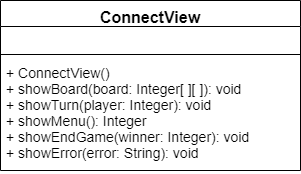

The diagram above was exported from draw.io. Its source (the exported page's mxGraphModel, read from the mxfile embedded in the PNG):
<mxGraphModel dx="1422" dy="1845" grid="1" gridSize="10" guides="1" tooltips="1" connect="1" arrows="1" fold="1" page="1" pageScale="1" pageWidth="850" pageHeight="1100" background="#ffffff" math="0" shadow="0">
  <root>
    <mxCell id="0" />
    <mxCell id="1" parent="0" />
    <mxCell id="2" value="ConnectView" style="swimlane;fontStyle=1;align=center;verticalAlign=top;childLayout=stackLayout;horizontal=1;startSize=26;horizontalStack=0;resizeParent=1;resizeParentMax=0;resizeLast=0;collapsible=1;marginBottom=0;fontSize=16;" vertex="1" parent="1">
      <mxGeometry x="95" y="-30" width="300" height="170" as="geometry">
        <mxRectangle x="50" y="270" width="60" height="26" as="alternateBounds" />
      </mxGeometry>
    </mxCell>
    <mxCell id="3" value=" " style="text;strokeColor=none;fillColor=none;align=left;verticalAlign=top;spacingLeft=4;spacingRight=4;overflow=hidden;rotatable=0;points=[[0,0.5],[1,0.5]];portConstraint=eastwest;fontSize=14;" vertex="1" parent="2">
      <mxGeometry y="26" width="300" height="24" as="geometry" />
    </mxCell>
    <mxCell id="4" value="" style="line;strokeWidth=1;fillColor=none;align=left;verticalAlign=middle;spacingTop=-1;spacingLeft=3;spacingRight=3;rotatable=0;labelPosition=right;points=[];portConstraint=eastwest;" vertex="1" parent="2">
      <mxGeometry y="50" width="300" height="8" as="geometry" />
    </mxCell>
    <mxCell id="5" value="+ ConnectView()&lt;br&gt;+ showBoard(board: Integer[ ][ ]): void&lt;br&gt;+ showTurn(player: Integer): void&lt;br&gt;+ showMenu(): Integer&lt;br&gt;+ showEndGame(winner: Integer): void&lt;br&gt;+ showError(error: String): void" style="text;strokeColor=none;fillColor=none;align=left;verticalAlign=top;spacingLeft=4;spacingRight=4;overflow=hidden;rotatable=0;points=[[0,0.5],[1,0.5]];portConstraint=eastwest;fontSize=14;whiteSpace=wrap;html=1;" vertex="1" parent="2">
      <mxGeometry y="58" width="300" height="112" as="geometry" />
    </mxCell>
  </root>
</mxGraphModel>